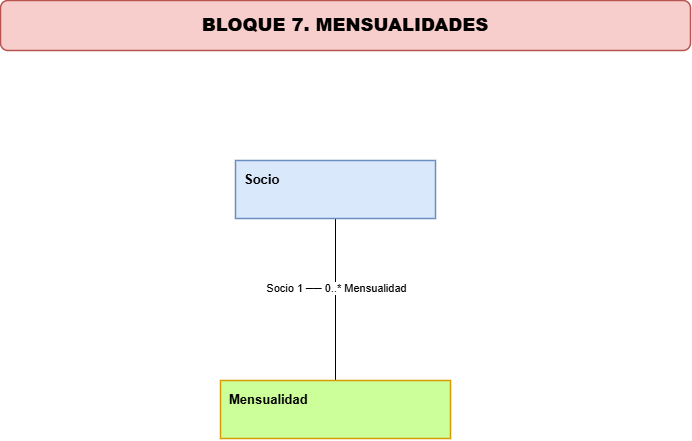

The diagram above was exported from draw.io. Its source (the exported page's mxGraphModel, read from the mxfile embedded in the PNG):
<mxGraphModel dx="872" dy="480" grid="1" gridSize="10" guides="1" tooltips="1" connect="1" arrows="1" fold="1" page="1" pageScale="1" pageWidth="1100" pageHeight="850" math="0" shadow="0">
  <root>
    <mxCell id="0" />
    <mxCell id="1" parent="0" />
    <mxCell id="r4SkHovuLCFdNi-0JYLJ-1" edge="1" parent="1" source="r4SkHovuLCFdNi-0JYLJ-3" style="edgeStyle=none;rounded=0;orthogonalLoop=1;jettySize=auto;html=1;exitX=0.5;exitY=1;exitDx=0;exitDy=0;endArrow=none;endFill=0;" target="r4SkHovuLCFdNi-0JYLJ-4">
      <mxGeometry relative="1" as="geometry" />
    </mxCell>
    <mxCell id="r4SkHovuLCFdNi-0JYLJ-2" connectable="0" parent="r4SkHovuLCFdNi-0JYLJ-1" style="edgeLabel;html=1;align=center;verticalAlign=middle;resizable=0;points=[];" value="Socio 1 ── 0..* Mensualidad" vertex="1">
      <mxGeometry relative="1" x="-0.1539" as="geometry">
        <mxPoint as="offset" />
      </mxGeometry>
    </mxCell>
    <mxCell id="r4SkHovuLCFdNi-0JYLJ-3" parent="1" style="rounded=0;whiteSpace=wrap;html=1;align=left;verticalAlign=top;fontSize=13;strokeWidth=1.5;spacingTop=5;spacingLeft=7;fillColor=#dae8fc;strokeColor=#6c8ebf;" value="&lt;b&gt;Socio&lt;/b&gt;" vertex="1">
      <mxGeometry height="58" width="200" x="325" y="340" as="geometry" />
    </mxCell>
    <mxCell id="r4SkHovuLCFdNi-0JYLJ-4" parent="1" style="rounded=0;whiteSpace=wrap;html=1;align=left;verticalAlign=top;fontSize=13;strokeWidth=1.5;spacingTop=5;spacingLeft=7;fillColor=#CCFF99;strokeColor=#d79b00;" value="&lt;b&gt;Mensualidad&lt;/b&gt;" vertex="1">
      <mxGeometry height="58" width="230" x="310" y="560" as="geometry" />
    </mxCell>
    <mxCell id="-7q52oMtPO1cK-F84rHG-1" parent="1" style="rounded=1;whiteSpace=wrap;html=1;fontStyle=1;fontSize=18;strokeWidth=1.5;fillColor=#f8cecc;strokeColor=#b85450;align=center;verticalAlign=middle;" value="&lt;b&gt;BLOQUE 7. MENSUALIDADES&lt;/b&gt;" vertex="1">
      <mxGeometry height="50" width="690" x="90" y="180" as="geometry" />
    </mxCell>
  </root>
</mxGraphModel>